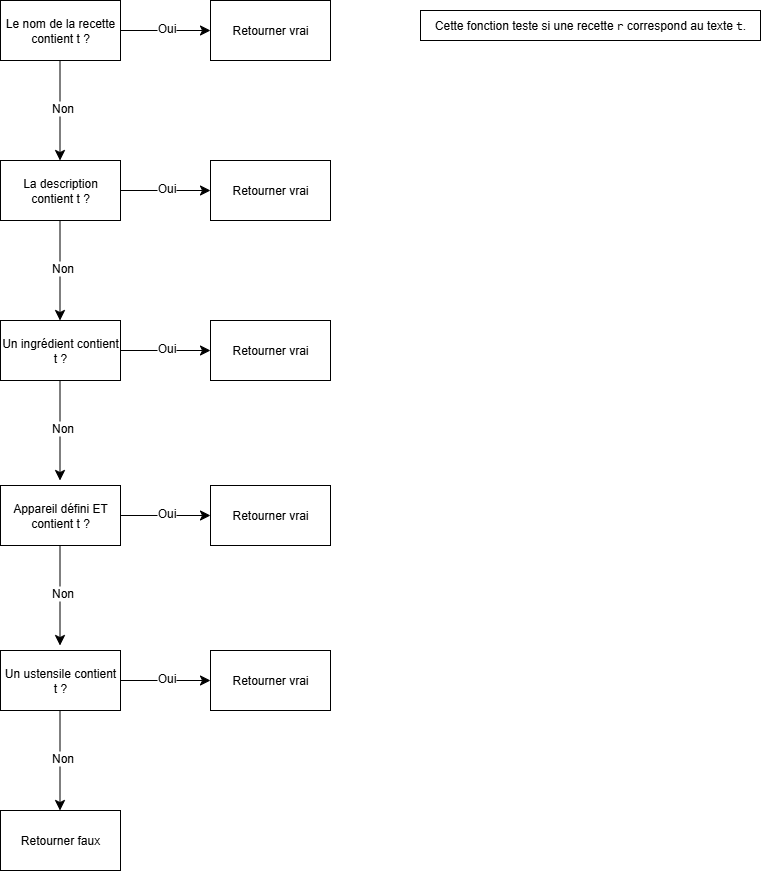

The diagram above was exported from draw.io. Its source (the exported page's mxGraphModel, read from the mxfile embedded in the PNG):
<mxGraphModel dx="1042" dy="579" grid="1" gridSize="10" guides="1" tooltips="1" connect="1" arrows="1" fold="1" page="1" pageScale="1" pageWidth="827" pageHeight="1169" math="0" shadow="0">
  <root>
    <mxCell id="0" />
    <mxCell id="1" parent="0" />
    <mxCell id="unNI8E1M0JcZx4LaU7g4-1" value="Le nom de la recette contient t ?" style="rounded=0;whiteSpace=wrap;html=1;" vertex="1" parent="1">
      <mxGeometry x="70" y="20" width="120" height="60" as="geometry" />
    </mxCell>
    <mxCell id="unNI8E1M0JcZx4LaU7g4-2" value="" style="endArrow=classic;html=1;rounded=0;fontSize=12;startSize=8;endSize=8;curved=1;" edge="1" parent="1">
      <mxGeometry width="50" height="50" relative="1" as="geometry">
        <mxPoint x="190" y="50" as="sourcePoint" />
        <mxPoint x="280" y="50" as="targetPoint" />
      </mxGeometry>
    </mxCell>
    <mxCell id="unNI8E1M0JcZx4LaU7g4-5" value="Oui" style="edgeLabel;html=1;align=center;verticalAlign=middle;resizable=0;points=[];fontSize=12;" vertex="1" connectable="0" parent="unNI8E1M0JcZx4LaU7g4-2">
      <mxGeometry y="3" relative="1" as="geometry">
        <mxPoint as="offset" />
      </mxGeometry>
    </mxCell>
    <mxCell id="unNI8E1M0JcZx4LaU7g4-3" value="" style="endArrow=classic;html=1;rounded=0;fontSize=12;startSize=8;endSize=8;curved=1;" edge="1" parent="1">
      <mxGeometry width="50" height="50" relative="1" as="geometry">
        <mxPoint x="129.5" y="80" as="sourcePoint" />
        <mxPoint x="129.5" y="180" as="targetPoint" />
      </mxGeometry>
    </mxCell>
    <mxCell id="unNI8E1M0JcZx4LaU7g4-6" value="Non" style="edgeLabel;html=1;align=center;verticalAlign=middle;resizable=0;points=[];fontSize=12;" vertex="1" connectable="0" parent="unNI8E1M0JcZx4LaU7g4-3">
      <mxGeometry x="-0.064" y="2" relative="1" as="geometry">
        <mxPoint as="offset" />
      </mxGeometry>
    </mxCell>
    <mxCell id="unNI8E1M0JcZx4LaU7g4-4" value="Retourner vrai" style="rounded=0;whiteSpace=wrap;html=1;" vertex="1" parent="1">
      <mxGeometry x="280" y="20" width="120" height="60" as="geometry" />
    </mxCell>
    <mxCell id="unNI8E1M0JcZx4LaU7g4-7" value="La description contient t ?" style="rounded=0;whiteSpace=wrap;html=1;" vertex="1" parent="1">
      <mxGeometry x="70" y="180" width="120" height="60" as="geometry" />
    </mxCell>
    <mxCell id="unNI8E1M0JcZx4LaU7g4-8" value="" style="endArrow=classic;html=1;rounded=0;fontSize=12;startSize=8;endSize=8;curved=1;" edge="1" parent="1">
      <mxGeometry width="50" height="50" relative="1" as="geometry">
        <mxPoint x="190" y="210" as="sourcePoint" />
        <mxPoint x="280" y="210" as="targetPoint" />
      </mxGeometry>
    </mxCell>
    <mxCell id="unNI8E1M0JcZx4LaU7g4-9" value="Oui" style="edgeLabel;html=1;align=center;verticalAlign=middle;resizable=0;points=[];fontSize=12;" vertex="1" connectable="0" parent="unNI8E1M0JcZx4LaU7g4-8">
      <mxGeometry y="3" relative="1" as="geometry">
        <mxPoint as="offset" />
      </mxGeometry>
    </mxCell>
    <mxCell id="unNI8E1M0JcZx4LaU7g4-10" value="" style="endArrow=classic;html=1;rounded=0;fontSize=12;startSize=8;endSize=8;curved=1;" edge="1" parent="1">
      <mxGeometry width="50" height="50" relative="1" as="geometry">
        <mxPoint x="129.5" y="240" as="sourcePoint" />
        <mxPoint x="129.5" y="340" as="targetPoint" />
      </mxGeometry>
    </mxCell>
    <mxCell id="unNI8E1M0JcZx4LaU7g4-11" value="Non" style="edgeLabel;html=1;align=center;verticalAlign=middle;resizable=0;points=[];fontSize=12;" vertex="1" connectable="0" parent="unNI8E1M0JcZx4LaU7g4-10">
      <mxGeometry x="-0.064" y="2" relative="1" as="geometry">
        <mxPoint as="offset" />
      </mxGeometry>
    </mxCell>
    <mxCell id="unNI8E1M0JcZx4LaU7g4-12" value="Retourner vrai" style="rounded=0;whiteSpace=wrap;html=1;" vertex="1" parent="1">
      <mxGeometry x="280" y="180" width="120" height="60" as="geometry" />
    </mxCell>
    <mxCell id="unNI8E1M0JcZx4LaU7g4-13" value="Un ingrédient contient t ?" style="rounded=0;whiteSpace=wrap;html=1;" vertex="1" parent="1">
      <mxGeometry x="70" y="340" width="120" height="60" as="geometry" />
    </mxCell>
    <mxCell id="unNI8E1M0JcZx4LaU7g4-14" value="" style="endArrow=classic;html=1;rounded=0;fontSize=12;startSize=8;endSize=8;curved=1;" edge="1" parent="1">
      <mxGeometry width="50" height="50" relative="1" as="geometry">
        <mxPoint x="190" y="370" as="sourcePoint" />
        <mxPoint x="280" y="370" as="targetPoint" />
      </mxGeometry>
    </mxCell>
    <mxCell id="unNI8E1M0JcZx4LaU7g4-15" value="Oui" style="edgeLabel;html=1;align=center;verticalAlign=middle;resizable=0;points=[];fontSize=12;" vertex="1" connectable="0" parent="unNI8E1M0JcZx4LaU7g4-14">
      <mxGeometry y="3" relative="1" as="geometry">
        <mxPoint as="offset" />
      </mxGeometry>
    </mxCell>
    <mxCell id="unNI8E1M0JcZx4LaU7g4-16" value="" style="endArrow=classic;html=1;rounded=0;fontSize=12;startSize=8;endSize=8;curved=1;" edge="1" parent="1">
      <mxGeometry width="50" height="50" relative="1" as="geometry">
        <mxPoint x="129.5" y="400" as="sourcePoint" />
        <mxPoint x="129.5" y="500" as="targetPoint" />
      </mxGeometry>
    </mxCell>
    <mxCell id="unNI8E1M0JcZx4LaU7g4-17" value="Non" style="edgeLabel;html=1;align=center;verticalAlign=middle;resizable=0;points=[];fontSize=12;" vertex="1" connectable="0" parent="unNI8E1M0JcZx4LaU7g4-16">
      <mxGeometry x="-0.064" y="2" relative="1" as="geometry">
        <mxPoint as="offset" />
      </mxGeometry>
    </mxCell>
    <mxCell id="unNI8E1M0JcZx4LaU7g4-18" value="Retourner vrai" style="rounded=0;whiteSpace=wrap;html=1;" vertex="1" parent="1">
      <mxGeometry x="280" y="340" width="120" height="60" as="geometry" />
    </mxCell>
    <mxCell id="unNI8E1M0JcZx4LaU7g4-19" value="Appareil défini ET contient t ?" style="rounded=0;whiteSpace=wrap;html=1;" vertex="1" parent="1">
      <mxGeometry x="70" y="505" width="120" height="60" as="geometry" />
    </mxCell>
    <mxCell id="unNI8E1M0JcZx4LaU7g4-20" value="" style="endArrow=classic;html=1;rounded=0;fontSize=12;startSize=8;endSize=8;curved=1;" edge="1" parent="1">
      <mxGeometry width="50" height="50" relative="1" as="geometry">
        <mxPoint x="190" y="535" as="sourcePoint" />
        <mxPoint x="280" y="535" as="targetPoint" />
      </mxGeometry>
    </mxCell>
    <mxCell id="unNI8E1M0JcZx4LaU7g4-21" value="Oui" style="edgeLabel;html=1;align=center;verticalAlign=middle;resizable=0;points=[];fontSize=12;" vertex="1" connectable="0" parent="unNI8E1M0JcZx4LaU7g4-20">
      <mxGeometry y="3" relative="1" as="geometry">
        <mxPoint as="offset" />
      </mxGeometry>
    </mxCell>
    <mxCell id="unNI8E1M0JcZx4LaU7g4-22" value="" style="endArrow=classic;html=1;rounded=0;fontSize=12;startSize=8;endSize=8;curved=1;" edge="1" parent="1">
      <mxGeometry width="50" height="50" relative="1" as="geometry">
        <mxPoint x="129.5" y="565" as="sourcePoint" />
        <mxPoint x="129.5" y="665" as="targetPoint" />
      </mxGeometry>
    </mxCell>
    <mxCell id="unNI8E1M0JcZx4LaU7g4-23" value="Non" style="edgeLabel;html=1;align=center;verticalAlign=middle;resizable=0;points=[];fontSize=12;" vertex="1" connectable="0" parent="unNI8E1M0JcZx4LaU7g4-22">
      <mxGeometry x="-0.064" y="2" relative="1" as="geometry">
        <mxPoint as="offset" />
      </mxGeometry>
    </mxCell>
    <mxCell id="unNI8E1M0JcZx4LaU7g4-24" value="Retourner vrai" style="rounded=0;whiteSpace=wrap;html=1;" vertex="1" parent="1">
      <mxGeometry x="280" y="505" width="120" height="60" as="geometry" />
    </mxCell>
    <mxCell id="unNI8E1M0JcZx4LaU7g4-25" value="Un ustensile contient t ?" style="rounded=0;whiteSpace=wrap;html=1;" vertex="1" parent="1">
      <mxGeometry x="70" y="670" width="120" height="60" as="geometry" />
    </mxCell>
    <mxCell id="unNI8E1M0JcZx4LaU7g4-26" value="" style="endArrow=classic;html=1;rounded=0;fontSize=12;startSize=8;endSize=8;curved=1;" edge="1" parent="1">
      <mxGeometry width="50" height="50" relative="1" as="geometry">
        <mxPoint x="190" y="700" as="sourcePoint" />
        <mxPoint x="280" y="700" as="targetPoint" />
      </mxGeometry>
    </mxCell>
    <mxCell id="unNI8E1M0JcZx4LaU7g4-27" value="Oui" style="edgeLabel;html=1;align=center;verticalAlign=middle;resizable=0;points=[];fontSize=12;" vertex="1" connectable="0" parent="unNI8E1M0JcZx4LaU7g4-26">
      <mxGeometry y="3" relative="1" as="geometry">
        <mxPoint as="offset" />
      </mxGeometry>
    </mxCell>
    <mxCell id="unNI8E1M0JcZx4LaU7g4-28" value="" style="endArrow=classic;html=1;rounded=0;fontSize=12;startSize=8;endSize=8;curved=1;" edge="1" parent="1">
      <mxGeometry width="50" height="50" relative="1" as="geometry">
        <mxPoint x="129.5" y="730" as="sourcePoint" />
        <mxPoint x="129.5" y="830" as="targetPoint" />
      </mxGeometry>
    </mxCell>
    <mxCell id="unNI8E1M0JcZx4LaU7g4-29" value="Non" style="edgeLabel;html=1;align=center;verticalAlign=middle;resizable=0;points=[];fontSize=12;" vertex="1" connectable="0" parent="unNI8E1M0JcZx4LaU7g4-28">
      <mxGeometry x="-0.064" y="2" relative="1" as="geometry">
        <mxPoint as="offset" />
      </mxGeometry>
    </mxCell>
    <mxCell id="unNI8E1M0JcZx4LaU7g4-30" value="Retourner vrai" style="rounded=0;whiteSpace=wrap;html=1;" vertex="1" parent="1">
      <mxGeometry x="280" y="670" width="120" height="60" as="geometry" />
    </mxCell>
    <mxCell id="unNI8E1M0JcZx4LaU7g4-31" value="Retourner faux" style="rounded=0;whiteSpace=wrap;html=1;" vertex="1" parent="1">
      <mxGeometry x="70" y="830" width="120" height="60" as="geometry" />
    </mxCell>
    <mxCell id="unNI8E1M0JcZx4LaU7g4-32" value="Cette fonction teste si une recette &lt;code data-end=&quot;270&quot; data-start=&quot;267&quot;&gt;r&lt;/code&gt; correspond au texte &lt;code data-end=&quot;294&quot; data-start=&quot;291&quot;&gt;t&lt;/code&gt;." style="whiteSpace=wrap;html=1;" vertex="1" parent="1">
      <mxGeometry x="490" y="30" width="340" height="30" as="geometry" />
    </mxCell>
  </root>
</mxGraphModel>